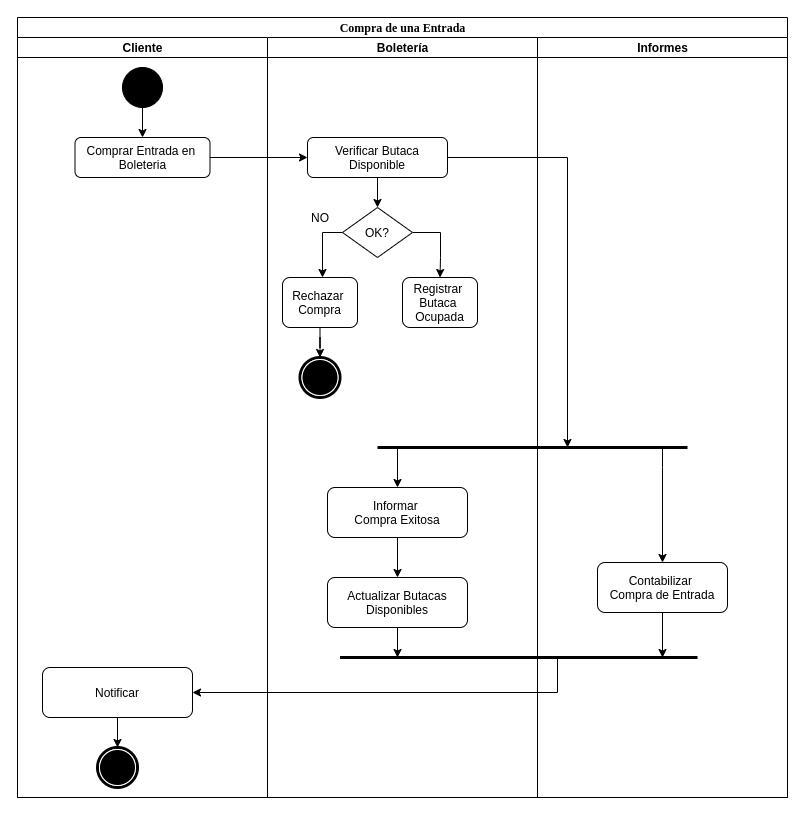

The diagram above was exported from draw.io. Its source (the exported page's mxGraphModel, read from the mxfile embedded in the PNG):
<mxGraphModel dx="1185" dy="615" grid="1" gridSize="10" guides="1" tooltips="1" connect="1" arrows="1" fold="1" page="1" pageScale="1" pageWidth="827" pageHeight="1169" math="0" shadow="0">
  <root>
    <mxCell id="0" />
    <mxCell id="1" parent="0" />
    <mxCell id="8IdmzSKDxxxulXvF4Bli-1" value="Compra de una Entrada" style="swimlane;html=1;childLayout=stackLayout;startSize=20;rounded=0;shadow=0;comic=0;labelBackgroundColor=none;strokeWidth=1;fontFamily=Verdana;fontSize=12;align=center;" vertex="1" parent="1">
      <mxGeometry x="40" y="20" width="770" height="780" as="geometry" />
    </mxCell>
    <mxCell id="8IdmzSKDxxxulXvF4Bli-2" value="Cliente" style="swimlane;html=1;startSize=20;" vertex="1" parent="8IdmzSKDxxxulXvF4Bli-1">
      <mxGeometry y="20" width="250" height="760" as="geometry" />
    </mxCell>
    <mxCell id="8IdmzSKDxxxulXvF4Bli-3" style="edgeStyle=orthogonalEdgeStyle;rounded=0;orthogonalLoop=1;jettySize=auto;html=1;" edge="1" parent="8IdmzSKDxxxulXvF4Bli-2" source="8IdmzSKDxxxulXvF4Bli-4" target="8IdmzSKDxxxulXvF4Bli-5">
      <mxGeometry relative="1" as="geometry" />
    </mxCell>
    <mxCell id="8IdmzSKDxxxulXvF4Bli-4" value="" style="ellipse;whiteSpace=wrap;html=1;rounded=0;shadow=0;comic=0;labelBackgroundColor=none;strokeWidth=1;fillColor=#000000;fontFamily=Verdana;fontSize=12;align=center;" vertex="1" parent="8IdmzSKDxxxulXvF4Bli-2">
      <mxGeometry x="105" y="30" width="40" height="40" as="geometry" />
    </mxCell>
    <mxCell id="8IdmzSKDxxxulXvF4Bli-5" value="Comprar Entrada en&amp;nbsp;&lt;br&gt;Boleteria" style="rounded=1;whiteSpace=wrap;html=1;" vertex="1" parent="8IdmzSKDxxxulXvF4Bli-2">
      <mxGeometry x="57.5" y="100" width="135" height="40" as="geometry" />
    </mxCell>
    <mxCell id="8IdmzSKDxxxulXvF4Bli-6" value="Notificar" style="rounded=1;whiteSpace=wrap;html=1;" vertex="1" parent="8IdmzSKDxxxulXvF4Bli-2">
      <mxGeometry x="25" y="630" width="150" height="50" as="geometry" />
    </mxCell>
    <mxCell id="8IdmzSKDxxxulXvF4Bli-7" style="edgeStyle=orthogonalEdgeStyle;rounded=0;orthogonalLoop=1;jettySize=auto;html=1;startArrow=none;startFill=0;endArrow=classic;endFill=1;strokeWidth=1;exitX=0.5;exitY=1;exitDx=0;exitDy=0;entryX=0.5;entryY=0;entryDx=0;entryDy=0;" edge="1" parent="8IdmzSKDxxxulXvF4Bli-2" source="8IdmzSKDxxxulXvF4Bli-6" target="8IdmzSKDxxxulXvF4Bli-8">
      <mxGeometry relative="1" as="geometry">
        <mxPoint x="100" y="719.9999999999998" as="targetPoint" />
        <mxPoint x="100" y="670" as="sourcePoint" />
      </mxGeometry>
    </mxCell>
    <mxCell id="8IdmzSKDxxxulXvF4Bli-8" value="" style="shape=mxgraph.bpmn.shape;html=1;verticalLabelPosition=bottom;labelBackgroundColor=#ffffff;verticalAlign=top;perimeter=ellipsePerimeter;outline=end;symbol=terminate;rounded=0;shadow=0;comic=0;strokeWidth=1;fontFamily=Verdana;fontSize=12;align=center;" vertex="1" parent="8IdmzSKDxxxulXvF4Bli-2">
      <mxGeometry x="80" y="710" width="40" height="40" as="geometry" />
    </mxCell>
    <mxCell id="8IdmzSKDxxxulXvF4Bli-9" value="Boletería" style="swimlane;html=1;startSize=20;" vertex="1" parent="8IdmzSKDxxxulXvF4Bli-1">
      <mxGeometry x="250" y="20" width="270" height="760" as="geometry" />
    </mxCell>
    <mxCell id="8IdmzSKDxxxulXvF4Bli-10" value="" style="shape=mxgraph.bpmn.shape;html=1;verticalLabelPosition=bottom;labelBackgroundColor=#ffffff;verticalAlign=top;perimeter=ellipsePerimeter;outline=end;symbol=terminate;rounded=0;shadow=0;comic=0;strokeWidth=1;fontFamily=Verdana;fontSize=12;align=center;" vertex="1" parent="8IdmzSKDxxxulXvF4Bli-9">
      <mxGeometry x="32.5" y="320" width="40" height="40" as="geometry" />
    </mxCell>
    <mxCell id="8IdmzSKDxxxulXvF4Bli-11" style="edgeStyle=orthogonalEdgeStyle;rounded=0;orthogonalLoop=1;jettySize=auto;html=1;entryX=0.5;entryY=0;entryDx=0;entryDy=0;" edge="1" parent="8IdmzSKDxxxulXvF4Bli-9" source="8IdmzSKDxxxulXvF4Bli-12" target="8IdmzSKDxxxulXvF4Bli-10">
      <mxGeometry relative="1" as="geometry" />
    </mxCell>
    <mxCell id="8IdmzSKDxxxulXvF4Bli-12" value="Rechazar&amp;nbsp;&lt;br&gt;Compra" style="rounded=1;whiteSpace=wrap;html=1;" vertex="1" parent="8IdmzSKDxxxulXvF4Bli-9">
      <mxGeometry x="15" y="240" width="75" height="50" as="geometry" />
    </mxCell>
    <mxCell id="8IdmzSKDxxxulXvF4Bli-13" style="edgeStyle=orthogonalEdgeStyle;rounded=0;orthogonalLoop=1;jettySize=auto;html=1;" edge="1" parent="8IdmzSKDxxxulXvF4Bli-9" source="8IdmzSKDxxxulXvF4Bli-16">
      <mxGeometry relative="1" as="geometry">
        <mxPoint x="55" y="240" as="targetPoint" />
        <Array as="points">
          <mxPoint x="55" y="195" />
          <mxPoint x="55" y="240" />
        </Array>
      </mxGeometry>
    </mxCell>
    <mxCell id="8IdmzSKDxxxulXvF4Bli-14" value="&lt;br&gt;" style="edgeLabel;html=1;align=center;verticalAlign=middle;resizable=0;points=[];" vertex="1" connectable="0" parent="8IdmzSKDxxxulXvF4Bli-13">
      <mxGeometry x="-0.434" y="4" relative="1" as="geometry">
        <mxPoint as="offset" />
      </mxGeometry>
    </mxCell>
    <mxCell id="8IdmzSKDxxxulXvF4Bli-15" style="edgeStyle=orthogonalEdgeStyle;rounded=0;orthogonalLoop=1;jettySize=auto;html=1;entryX=0.5;entryY=0;entryDx=0;entryDy=0;" edge="1" parent="8IdmzSKDxxxulXvF4Bli-9" source="8IdmzSKDxxxulXvF4Bli-16" target="8IdmzSKDxxxulXvF4Bli-21">
      <mxGeometry relative="1" as="geometry">
        <Array as="points">
          <mxPoint x="173" y="195" />
          <mxPoint x="173" y="220" />
        </Array>
      </mxGeometry>
    </mxCell>
    <mxCell id="8IdmzSKDxxxulXvF4Bli-16" value="OK?" style="rhombus;whiteSpace=wrap;html=1;" vertex="1" parent="8IdmzSKDxxxulXvF4Bli-9">
      <mxGeometry x="75" y="170" width="70" height="50" as="geometry" />
    </mxCell>
    <mxCell id="8IdmzSKDxxxulXvF4Bli-17" style="edgeStyle=orthogonalEdgeStyle;rounded=0;orthogonalLoop=1;jettySize=auto;html=1;" edge="1" parent="8IdmzSKDxxxulXvF4Bli-9" source="8IdmzSKDxxxulXvF4Bli-18" target="8IdmzSKDxxxulXvF4Bli-16">
      <mxGeometry relative="1" as="geometry" />
    </mxCell>
    <mxCell id="8IdmzSKDxxxulXvF4Bli-18" value="Verificar Butaca Disponible" style="rounded=1;whiteSpace=wrap;html=1;" vertex="1" parent="8IdmzSKDxxxulXvF4Bli-9">
      <mxGeometry x="40" y="100" width="140" height="40" as="geometry" />
    </mxCell>
    <mxCell id="8IdmzSKDxxxulXvF4Bli-19" value="NO" style="text;html=1;strokeColor=none;fillColor=none;align=center;verticalAlign=middle;whiteSpace=wrap;rounded=0;" vertex="1" parent="8IdmzSKDxxxulXvF4Bli-9">
      <mxGeometry x="33" y="170" width="40" height="20" as="geometry" />
    </mxCell>
    <mxCell id="8IdmzSKDxxxulXvF4Bli-20" value="Informar&amp;nbsp;&lt;br&gt;Compra Exitosa" style="rounded=1;whiteSpace=wrap;html=1;" vertex="1" parent="8IdmzSKDxxxulXvF4Bli-9">
      <mxGeometry x="60" y="450" width="140" height="50" as="geometry" />
    </mxCell>
    <mxCell id="8IdmzSKDxxxulXvF4Bli-21" value="Registrar&amp;nbsp;&lt;br&gt;Butaca&amp;nbsp;&lt;br&gt;Ocupada" style="rounded=1;whiteSpace=wrap;html=1;" vertex="1" parent="8IdmzSKDxxxulXvF4Bli-9">
      <mxGeometry x="135" y="240" width="75" height="50" as="geometry" />
    </mxCell>
    <mxCell id="8IdmzSKDxxxulXvF4Bli-22" value="Actualizar Butacas&lt;br&gt;Disponibles" style="rounded=1;whiteSpace=wrap;html=1;" vertex="1" parent="8IdmzSKDxxxulXvF4Bli-9">
      <mxGeometry x="60" y="540" width="140" height="50" as="geometry" />
    </mxCell>
    <mxCell id="8IdmzSKDxxxulXvF4Bli-23" value="" style="endArrow=none;html=1;strokeWidth=3;" edge="1" parent="8IdmzSKDxxxulXvF4Bli-9">
      <mxGeometry width="50" height="50" relative="1" as="geometry">
        <mxPoint x="72.5" y="620" as="sourcePoint" />
        <mxPoint x="430" y="620" as="targetPoint" />
      </mxGeometry>
    </mxCell>
    <mxCell id="8IdmzSKDxxxulXvF4Bli-24" value="" style="endArrow=none;html=1;strokeWidth=3;" edge="1" parent="8IdmzSKDxxxulXvF4Bli-9">
      <mxGeometry width="50" height="50" relative="1" as="geometry">
        <mxPoint x="110" y="410" as="sourcePoint" />
        <mxPoint x="420" y="410" as="targetPoint" />
      </mxGeometry>
    </mxCell>
    <mxCell id="8IdmzSKDxxxulXvF4Bli-25" value="Informes" style="swimlane;html=1;startSize=20;" vertex="1" parent="8IdmzSKDxxxulXvF4Bli-1">
      <mxGeometry x="520" y="20" width="250" height="760" as="geometry" />
    </mxCell>
    <mxCell id="8IdmzSKDxxxulXvF4Bli-26" value="Contabilizar&amp;nbsp;&lt;br&gt;Compra de Entrada" style="rounded=1;whiteSpace=wrap;html=1;" vertex="1" parent="8IdmzSKDxxxulXvF4Bli-25">
      <mxGeometry x="60" y="525" width="130" height="50" as="geometry" />
    </mxCell>
    <mxCell id="8IdmzSKDxxxulXvF4Bli-27" style="edgeStyle=orthogonalEdgeStyle;rounded=0;orthogonalLoop=1;jettySize=auto;html=1;startArrow=classic;startFill=1;endArrow=none;endFill=0;strokeWidth=1;exitX=1;exitY=0.5;exitDx=0;exitDy=0;" edge="1" parent="8IdmzSKDxxxulXvF4Bli-25" source="8IdmzSKDxxxulXvF4Bli-6">
      <mxGeometry relative="1" as="geometry">
        <mxPoint x="20" y="620" as="targetPoint" />
        <mxPoint x="125" y="610" as="sourcePoint" />
        <Array as="points">
          <mxPoint x="20" y="655" />
        </Array>
      </mxGeometry>
    </mxCell>
    <mxCell id="8IdmzSKDxxxulXvF4Bli-28" value="" style="endArrow=classic;html=1;exitX=1;exitY=0.5;exitDx=0;exitDy=0;entryX=0;entryY=0.5;entryDx=0;entryDy=0;" edge="1" parent="8IdmzSKDxxxulXvF4Bli-1" source="8IdmzSKDxxxulXvF4Bli-5" target="8IdmzSKDxxxulXvF4Bli-18">
      <mxGeometry width="50" height="50" relative="1" as="geometry">
        <mxPoint x="310" y="310" as="sourcePoint" />
        <mxPoint x="360" y="260" as="targetPoint" />
      </mxGeometry>
    </mxCell>
    <mxCell id="8IdmzSKDxxxulXvF4Bli-39" style="edgeStyle=orthogonalEdgeStyle;rounded=0;orthogonalLoop=1;jettySize=auto;html=1;startArrow=none;startFill=0;endArrow=classic;endFill=1;strokeWidth=1;entryX=0.5;entryY=0;entryDx=0;entryDy=0;" edge="1" parent="1" target="8IdmzSKDxxxulXvF4Bli-26">
      <mxGeometry relative="1" as="geometry">
        <mxPoint x="695" y="480.0000000000001" as="targetPoint" />
        <mxPoint x="685" y="449.9999999999998" as="sourcePoint" />
        <Array as="points">
          <mxPoint x="685" y="470" />
        </Array>
      </mxGeometry>
    </mxCell>
    <mxCell id="8IdmzSKDxxxulXvF4Bli-40" style="edgeStyle=orthogonalEdgeStyle;rounded=0;orthogonalLoop=1;jettySize=auto;html=1;startArrow=classic;startFill=1;endArrow=none;endFill=0;strokeWidth=1;" edge="1" parent="1" source="8IdmzSKDxxxulXvF4Bli-20">
      <mxGeometry relative="1" as="geometry">
        <mxPoint x="420" y="449.9999999999998" as="targetPoint" />
      </mxGeometry>
    </mxCell>
    <mxCell id="8IdmzSKDxxxulXvF4Bli-41" style="edgeStyle=orthogonalEdgeStyle;rounded=0;orthogonalLoop=1;jettySize=auto;html=1;startArrow=none;startFill=0;endArrow=classic;endFill=1;strokeWidth=1;" edge="1" parent="1" source="8IdmzSKDxxxulXvF4Bli-26">
      <mxGeometry relative="1" as="geometry">
        <mxPoint x="685" y="659.9999999999998" as="targetPoint" />
      </mxGeometry>
    </mxCell>
    <mxCell id="8IdmzSKDxxxulXvF4Bli-42" style="edgeStyle=orthogonalEdgeStyle;rounded=0;orthogonalLoop=1;jettySize=auto;html=1;startArrow=none;startFill=0;endArrow=classic;endFill=1;strokeWidth=1;" edge="1" parent="1" source="8IdmzSKDxxxulXvF4Bli-20">
      <mxGeometry relative="1" as="geometry">
        <mxPoint x="420" y="579.9999999999998" as="targetPoint" />
      </mxGeometry>
    </mxCell>
    <mxCell id="8IdmzSKDxxxulXvF4Bli-43" style="edgeStyle=orthogonalEdgeStyle;rounded=0;orthogonalLoop=1;jettySize=auto;html=1;startArrow=none;startFill=0;endArrow=classic;endFill=1;strokeWidth=1;exitX=0.5;exitY=1;exitDx=0;exitDy=0;" edge="1" parent="1" source="8IdmzSKDxxxulXvF4Bli-22">
      <mxGeometry relative="1" as="geometry">
        <mxPoint x="420" y="659.9999999999998" as="targetPoint" />
        <mxPoint x="430" y="560" as="sourcePoint" />
      </mxGeometry>
    </mxCell>
    <mxCell id="8IdmzSKDxxxulXvF4Bli-45" style="edgeStyle=orthogonalEdgeStyle;rounded=0;orthogonalLoop=1;jettySize=auto;html=1;" edge="1" parent="1" source="8IdmzSKDxxxulXvF4Bli-18">
      <mxGeometry relative="1" as="geometry">
        <mxPoint x="590" y="450" as="targetPoint" />
      </mxGeometry>
    </mxCell>
  </root>
</mxGraphModel>